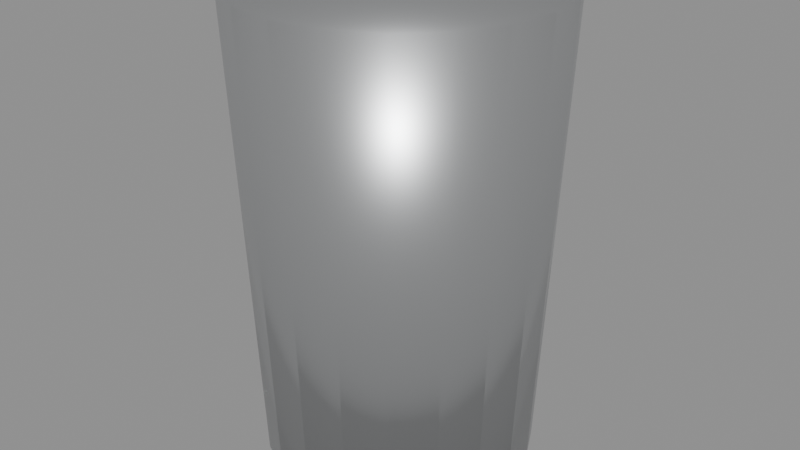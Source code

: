 # Source: trash_bin.blend  (saved by Blender 5.2.44; exported with 4.5.12 LTS)
import bpy
from mathutils import Matrix  # noqa: F401  (used for matrix-valued properties, if any)

bpy.ops.wm.read_factory_settings(use_empty=True)
scene = bpy.context.scene
scene.name = 'Scene'

# ---- materials (node trees are filled in below, after node groups)
mat_metal = bpy.data.materials.new('metal')

# ---- material node trees
mat_metal.use_nodes = True; mat_metal.node_tree.nodes.clear()
_N = mat_metal.node_tree.nodes; _L = mat_metal.node_tree.links
n0 = _N.new('ShaderNodeBsdfPrincipled'); n0.name = 'Principled BSDF'; n0.location = (-200, 100)
n0.inputs[0].default_value = (0.54, 0.55, 0.56, 1.0)
n0.inputs[1].default_value = 0.85
n0.inputs[2].default_value = 0.35
n0.inputs[10].default_value = 0.005
n1 = _N.new('ShaderNodeOutputMaterial'); n1.name = 'Material Output'; n1.location = (200, 100)
_L.new(n0.outputs[0], n1.inputs[0])
n1.is_active_output = True

# ---- meshes
me_cyl = bpy.data.meshes.new('cyl')
me_cyl.from_pydata([(0.0, 0.26, -0.45), (0.0, 0.3, 0.45), (0.08034, 0.2473, -0.45), (0.09271, 0.2853, 0.45), (0.1528, 0.2103, -0.45), (0.1763, 0.2427, 0.45), (0.2103, 0.1528, -0.45), (0.2427, 0.1763, 0.45), (0.2473, 0.08034, -0.45), (0.2853, 0.09271, 0.45), (0.26, 0.0, -0.45), (0.3, 0.0, 0.45), (0.2473, -0.08034, -0.45), (0.2853, -0.09271, 0.45), (0.2103, -0.1528, -0.45), (0.2427, -0.1763, 0.45), (0.1528, -0.2103, -0.45), (0.1763, -0.2427, 0.45), (0.08034, -0.2473, -0.45), (0.09271, -0.2853, 0.45), (0.0, -0.26, -0.45), (0.0, -0.3, 0.45), (-0.08034, -0.2473, -0.45), (-0.09271, -0.2853, 0.45), (-0.1528, -0.2103, -0.45), (-0.1763, -0.2427, 0.45), (-0.2103, -0.1528, -0.45), (-0.2427, -0.1763, 0.45), (-0.2473, -0.08034, -0.45), (-0.2853, -0.09271, 0.45), (-0.26, 0.0, -0.45), (-0.3, 0.0, 0.45), (-0.2473, 0.08034, -0.45), (-0.2853, 0.09271, 0.45), (-0.2103, 0.1528, -0.45), (-0.2427, 0.1763, 0.45), (-0.1528, 0.2103, -0.45), (-0.1763, 0.2427, 0.45), (-0.08034, 0.2473, -0.45), (-0.09271, 0.2853, 0.45)], [], [(0, 1, 3, 2), (2, 3, 5, 4), (4, 5, 7, 6), (6, 7, 9, 8), (8, 9, 11, 10), (10, 11, 13, 12), (12, 13, 15, 14), (14, 15, 17, 16), (16, 17, 19, 18), (18, 19, 21, 20), (20, 21, 23, 22), (22, 23, 25, 24), (24, 25, 27, 26), (26, 27, 29, 28), (28, 29, 31, 30), (30, 31, 33, 32), (32, 33, 35, 34), (34, 35, 37, 36), (3, 1, 39, 37, 35, 33, 31, 29, 27, 25, 23, 21, 19, 17, 15, 13, 11, 9, 7, 5), (36, 37, 39, 38), (38, 39, 1, 0), (0, 2, 4, 6, 8, 10, 12, 14, 16, 18, 20, 22, 24, 26, 28, 30, 32, 34, 36, 38)])
me_cyl.polygons.foreach_set('use_smooth', [True] * 22)
me_cyl.materials.append(mat_metal)
me_cyl.update()

# ---- objects
ob_trash_bin = bpy.data.objects.new('trash_bin', None)
ob_cyl = bpy.data.objects.new('cyl', me_cyl)

# ---- transforms, parenting, visibility, modifiers, constraints
ob_trash_bin.location = (0.0, 0.0, 0.0)
ob_trash_bin.empty_display_size = 0.1
ob_cyl.parent = ob_trash_bin
ob_cyl.location = (0.0, 3.397e-08, 0.45)

# ---- collection membership
scene.collection.objects.link(ob_trash_bin)
scene.collection.objects.link(ob_cyl)

# ---- scene / render settings (as saved in the file)
scene.frame_start = 1; scene.frame_end = 250; scene.frame_set(1)
scene.render.engine = 'BLENDER_EEVEE_NEXT'
scene.render.bake_bias = 0.0
scene.render.bake_samples = 0
scene.render.compositor_device = 'GPU'
scene.eevee.use_volume_custom_range = False
scene.eevee.fast_gi_thickness_near = 0.1
scene.eevee.fast_gi_thickness_far = 0.0
scene.eevee.ray_tracing_options.screen_trace_thickness = 0.1
bpy.context.view_layer.update()

# ---- added for rendering (the .blend has no active camera and no usable light): camera, sun + grey world if the file has none
cam_auto = bpy.data.cameras.new('AutoCamera')
cam_auto.lens = 50.0
cam_auto.sensor_width = 36.0
cam_auto.clip_end = 1000.0
ob_auto_camera = bpy.data.objects.new('AutoCamera', cam_auto)
scene.collection.objects.link(ob_auto_camera)
ob_auto_camera.location = (1.14444, -1.37333, 1.36555)
ob_auto_camera.rotation_euler = (1.09748, -7.21219e-08, 0.694738)
scene.camera = ob_auto_camera
light_auto_sun = bpy.data.lights.new('AutoSun', 'SUN')
light_auto_sun.energy = 3.0
light_auto_sun.angle = 0.0523599
ob_auto_sun = bpy.data.objects.new('AutoSun', light_auto_sun)
scene.collection.objects.link(ob_auto_sun)
ob_auto_sun.rotation_euler = (0.872665, 0.174533, 0.523599)
if scene.world is None:
    world_auto = bpy.data.worlds.new('AutoWorld')
    world_auto.color = (0.3, 0.3, 0.3)
    scene.world = world_auto
bpy.context.view_layer.update()
